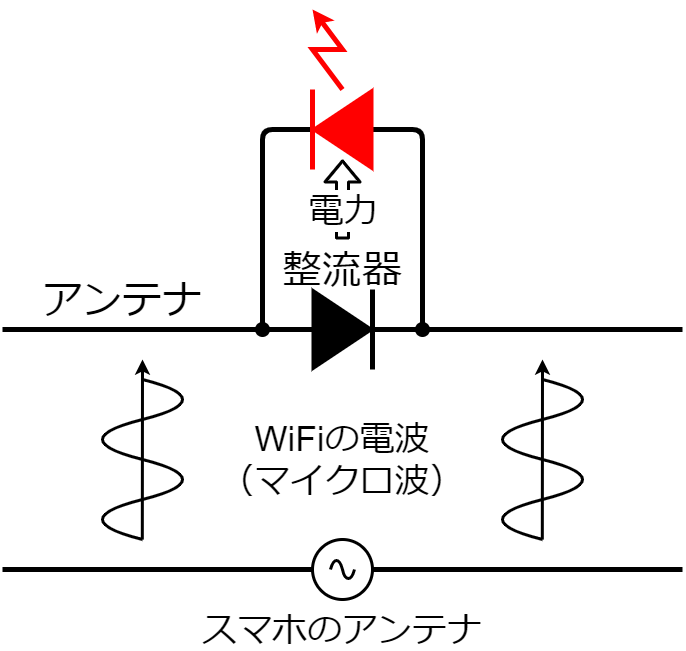

The diagram above was exported from draw.io. Its source (the exported page's mxGraphModel, read from the mxfile embedded in the PNG):
<mxGraphModel dx="351" dy="949" grid="1" gridSize="10" guides="1" tooltips="1" connect="1" arrows="1" fold="1" page="1" pageScale="1" pageWidth="827" pageHeight="1169" math="0" shadow="0">
  <root>
    <mxCell id="0" />
    <mxCell id="1" parent="0" />
    <mxCell id="13" value="" style="endArrow=none;html=1;strokeWidth=5;" parent="1" edge="1">
      <mxGeometry width="50" height="50" relative="1" as="geometry">
        <mxPoint x="700" y="600" as="sourcePoint" />
        <mxPoint x="20.000000000000057" y="600" as="targetPoint" />
        <Array as="points" />
      </mxGeometry>
    </mxCell>
    <mxCell id="19" value="" style="endArrow=classic;html=1;strokeWidth=3;" parent="1" edge="1">
      <mxGeometry width="50" height="50" relative="1" as="geometry">
        <mxPoint x="159.81" y="570" as="sourcePoint" />
        <mxPoint x="160" y="390" as="targetPoint" />
      </mxGeometry>
    </mxCell>
    <mxCell id="23" value="WiFiの電波&lt;br style=&quot;font-size: 35px;&quot;&gt;（マイクロ波）" style="text;html=1;strokeColor=none;fillColor=none;align=center;verticalAlign=middle;whiteSpace=wrap;rounded=0;fontSize=35;" parent="1" vertex="1">
      <mxGeometry x="220" y="450" width="280" height="80" as="geometry" />
    </mxCell>
    <mxCell id="27" value="" style="endArrow=none;html=1;fontSize=30;strokeWidth=3;curved=1;" parent="1" edge="1">
      <mxGeometry width="50" height="50" relative="1" as="geometry">
        <mxPoint x="160" y="570" as="sourcePoint" />
        <mxPoint x="160" y="490" as="targetPoint" />
        <Array as="points">
          <mxPoint x="80" y="550" />
          <mxPoint x="240" y="510" />
        </Array>
      </mxGeometry>
    </mxCell>
    <mxCell id="29" value="" style="endArrow=none;html=1;fontSize=30;strokeWidth=3;curved=1;" parent="1" edge="1">
      <mxGeometry width="50" height="50" relative="1" as="geometry">
        <mxPoint x="160" y="490.0000000000002" as="sourcePoint" />
        <mxPoint x="160" y="410.0000000000002" as="targetPoint" />
        <Array as="points">
          <mxPoint x="80" y="470" />
          <mxPoint x="240" y="430" />
        </Array>
      </mxGeometry>
    </mxCell>
    <mxCell id="36" value="" style="endArrow=classic;html=1;strokeWidth=3;" parent="1" edge="1">
      <mxGeometry width="50" height="50" relative="1" as="geometry">
        <mxPoint x="559.81" y="570" as="sourcePoint" />
        <mxPoint x="560" y="390" as="targetPoint" />
      </mxGeometry>
    </mxCell>
    <mxCell id="37" value="" style="endArrow=none;html=1;fontSize=30;strokeWidth=3;curved=1;" parent="1" edge="1">
      <mxGeometry width="50" height="50" relative="1" as="geometry">
        <mxPoint x="560" y="570" as="sourcePoint" />
        <mxPoint x="560" y="490" as="targetPoint" />
        <Array as="points">
          <mxPoint x="480" y="550" />
          <mxPoint x="640" y="510" />
        </Array>
      </mxGeometry>
    </mxCell>
    <mxCell id="38" value="" style="endArrow=none;html=1;fontSize=30;strokeWidth=3;curved=1;" parent="1" edge="1">
      <mxGeometry width="50" height="50" relative="1" as="geometry">
        <mxPoint x="560" y="490" as="sourcePoint" />
        <mxPoint x="560" y="410" as="targetPoint" />
        <Array as="points">
          <mxPoint x="480" y="470" />
          <mxPoint x="640" y="430" />
        </Array>
      </mxGeometry>
    </mxCell>
    <mxCell id="42" value="スマホのアンテナ" style="text;html=1;strokeColor=none;fillColor=none;align=center;verticalAlign=middle;whiteSpace=wrap;rounded=0;fontSize=35;" parent="1" vertex="1">
      <mxGeometry x="200" y="640" width="320" height="40" as="geometry" />
    </mxCell>
    <mxCell id="43" value="" style="endArrow=none;html=1;strokeWidth=5;startArrow=oval;startFill=1;startSize=10;" parent="1" edge="1">
      <mxGeometry width="50" height="50" relative="1" as="geometry">
        <mxPoint x="280" y="360" as="sourcePoint" />
        <mxPoint x="330" y="160" as="targetPoint" />
        <Array as="points">
          <mxPoint x="280" y="160" />
        </Array>
      </mxGeometry>
    </mxCell>
    <mxCell id="44" value="" style="endArrow=none;html=1;strokeWidth=5;endFill=0;startArrow=oval;startFill=1;startSize=10;" parent="1" edge="1">
      <mxGeometry width="50" height="50" relative="1" as="geometry">
        <mxPoint x="440" y="360.00000000000006" as="sourcePoint" />
        <mxPoint x="390" y="160" as="targetPoint" />
        <Array as="points">
          <mxPoint x="440" y="160" />
        </Array>
      </mxGeometry>
    </mxCell>
    <mxCell id="45" value="" style="triangle;whiteSpace=wrap;html=1;direction=west;strokeWidth=2;fillColor=#FF0000;gradientColor=none;strokeColor=#FF0000;" parent="1" vertex="1">
      <mxGeometry x="330" y="120" width="60" height="80" as="geometry" />
    </mxCell>
    <mxCell id="46" value="" style="endArrow=none;html=1;strokeWidth=5;strokeColor=#FF0000;" parent="1" edge="1">
      <mxGeometry width="50" height="50" relative="1" as="geometry">
        <mxPoint x="330" y="200" as="sourcePoint" />
        <mxPoint x="330" y="120.00000000000006" as="targetPoint" />
      </mxGeometry>
    </mxCell>
    <mxCell id="47" value="" style="endArrow=classic;html=1;rounded=0;strokeWidth=5;strokeColor=#FF0000;" parent="1" edge="1">
      <mxGeometry width="50" height="50" relative="1" as="geometry">
        <mxPoint x="360" y="120" as="sourcePoint" />
        <mxPoint x="330" y="40" as="targetPoint" />
        <Array as="points">
          <mxPoint x="330" y="80" />
          <mxPoint x="360" y="80" />
        </Array>
      </mxGeometry>
    </mxCell>
    <mxCell id="48" value="" style="triangle;whiteSpace=wrap;html=1;direction=east;strokeWidth=2;fillColor=#000000;" parent="1" vertex="1">
      <mxGeometry x="330" y="320" width="60" height="80" as="geometry" />
    </mxCell>
    <mxCell id="49" value="" style="endArrow=none;html=1;strokeWidth=5;" parent="1" edge="1">
      <mxGeometry width="50" height="50" relative="1" as="geometry">
        <mxPoint x="390" y="400.0000000000001" as="sourcePoint" />
        <mxPoint x="390" y="320" as="targetPoint" />
      </mxGeometry>
    </mxCell>
    <mxCell id="50" value="" style="endArrow=none;html=1;strokeWidth=5;" parent="1" edge="1">
      <mxGeometry width="50" height="50" relative="1" as="geometry">
        <mxPoint x="330" y="360" as="sourcePoint" />
        <mxPoint x="20" y="360" as="targetPoint" />
      </mxGeometry>
    </mxCell>
    <mxCell id="52" value="" style="endArrow=none;html=1;strokeWidth=5;" parent="1" edge="1">
      <mxGeometry width="50" height="50" relative="1" as="geometry">
        <mxPoint x="700" y="360" as="sourcePoint" />
        <mxPoint x="390" y="360" as="targetPoint" />
      </mxGeometry>
    </mxCell>
    <mxCell id="54" value="" style="pointerEvents=1;verticalLabelPosition=bottom;shadow=0;dashed=0;align=center;html=1;verticalAlign=top;shape=mxgraph.electrical.signal_sources.source;aspect=fixed;points=[[0.5,0,0],[1,0.5,0],[0.5,1,0],[0,0.5,0]];elSignalType=ac;fontSize=30;strokeWidth=3;" parent="1" vertex="1">
      <mxGeometry x="330" y="570" width="60" height="60" as="geometry" />
    </mxCell>
    <mxCell id="57" value="" style="shape=flexArrow;endArrow=classic;html=1;fontSize=30;strokeWidth=3;curved=1;" parent="1" edge="1">
      <mxGeometry width="50" height="50" relative="1" as="geometry">
        <mxPoint x="360" y="270" as="sourcePoint" />
        <mxPoint x="360" y="190" as="targetPoint" />
      </mxGeometry>
    </mxCell>
    <mxCell id="58" value="電力" style="edgeLabel;html=1;align=center;verticalAlign=middle;resizable=0;points=[];fontSize=35;" parent="57" vertex="1" connectable="0">
      <mxGeometry x="-0.2874" y="-6" relative="1" as="geometry">
        <mxPoint x="-6" y="-1" as="offset" />
      </mxGeometry>
    </mxCell>
    <mxCell id="63" value="整流器" style="text;html=1;strokeColor=none;fillColor=none;align=center;verticalAlign=middle;whiteSpace=wrap;rounded=0;fontSize=40;" parent="1" vertex="1">
      <mxGeometry x="290" y="280" width="140" height="40" as="geometry" />
    </mxCell>
    <mxCell id="64" value="アンテナ" style="text;html=1;strokeColor=none;fillColor=none;align=center;verticalAlign=middle;whiteSpace=wrap;rounded=0;fontSize=40;" parent="1" vertex="1">
      <mxGeometry x="40" y="310" width="200" height="40" as="geometry" />
    </mxCell>
  </root>
</mxGraphModel>